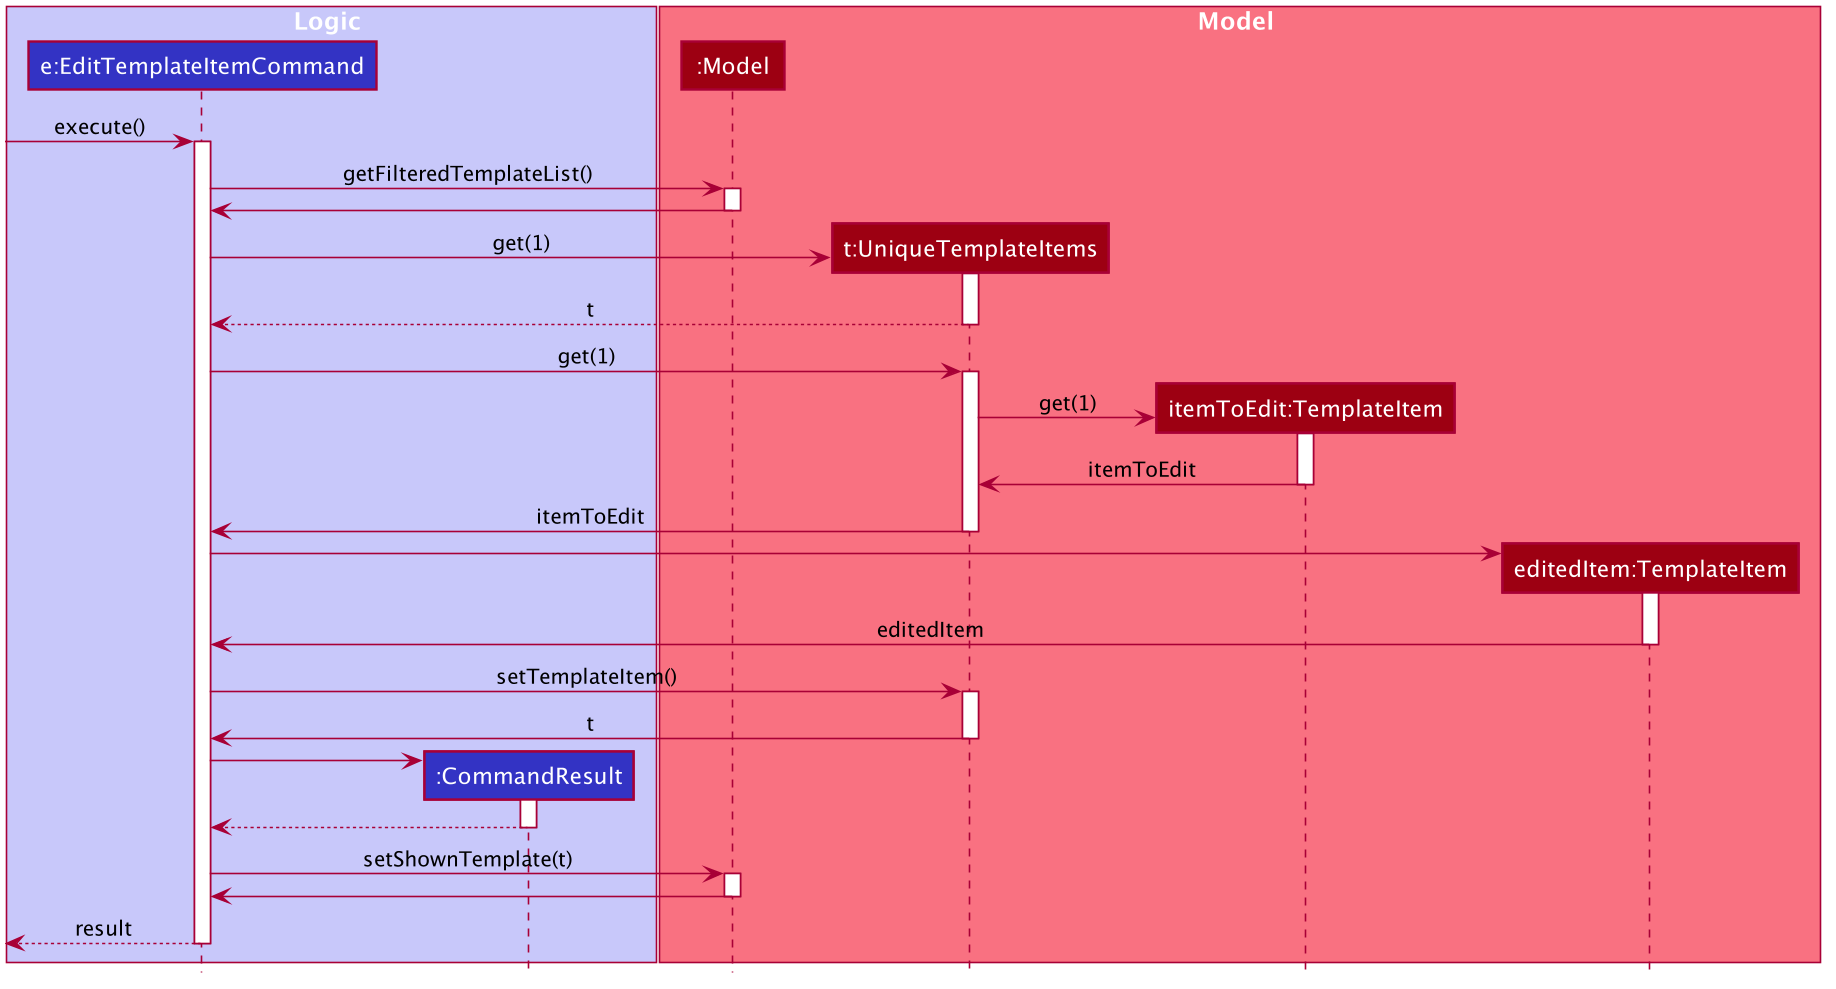

The diagram above was rendered by PlantUML. Its source (embedded in the PNG):
@startuml








skinparam BackgroundColor #FFFFFFF

skinparam Shadowing false

skinparam Class {
    FontColor #FFFFFF
    BorderThickness 1
    BorderColor #FFFFFF
    StereotypeFontColor #FFFFFF
    FontName Arial
}

skinparam Actor {
    BorderColor #000000
    Color #000000
    FontName Arial
}

skinparam Sequence {
    MessageAlign center
    BoxFontSize 15
    BoxPadding 0
    BoxFontColor #FFFFFF
    FontName Arial
}

skinparam Participant {
    FontColor #FFFFFFF
    Padding 20
}

skinparam MinClassWidth 50
skinparam ParticipantPadding 10
skinparam Shadowing false
skinparam DefaultTextAlignment center
skinparam packageStyle Rectangle

hide footbox
hide members
hide circle

box Logic #C8C8FA
participant "e:EditTemplateItemCommand" as EditTemplateItemCommand #3333C4
participant ":CommandResult" as CommandResult #3333C4
end box

box Model #F97181
participant ":Model" as Model #9D0012
participant "t:UniqueTemplateItems" as UniqueTemplateItems #9D0012
participant "itemToEdit:TemplateItem" as itemToEdit #9D0012
participant "editedItem:TemplateItem" as editedItem #9D0012

end box

[-> EditTemplateItemCommand : execute()
activate EditTemplateItemCommand

EditTemplateItemCommand -> Model : getFilteredTemplateList()
activate Model

Model -> EditTemplateItemCommand
deactivate Model

create UniqueTemplateItems
EditTemplateItemCommand -> UniqueTemplateItems : get(1)
activate UniqueTemplateItems

UniqueTemplateItems --> EditTemplateItemCommand : t
deactivate UniqueTemplateItems

EditTemplateItemCommand -> UniqueTemplateItems : get(1)
activate UniqueTemplateItems

create itemToEdit
UniqueTemplateItems -> itemToEdit : get(1)
activate itemToEdit

itemToEdit -> UniqueTemplateItems : itemToEdit
deactivate itemToEdit

UniqueTemplateItems -> EditTemplateItemCommand: itemToEdit
deactivate UniqueTemplateItems

create editedItem
EditTemplateItemCommand -> editedItem
activate editedItem

editedItem -> EditTemplateItemCommand : editedItem
deactivate editedItem

EditTemplateItemCommand -> UniqueTemplateItems: setTemplateItem()
activate UniqueTemplateItems

UniqueTemplateItems -> EditTemplateItemCommand: t
deactivate UniqueTemplateItems

create CommandResult
EditTemplateItemCommand -> CommandResult
activate CommandResult

CommandResult --> EditTemplateItemCommand
deactivate CommandResult

EditTemplateItemCommand -> Model: setShownTemplate(t)
activate Model

Model -> EditTemplateItemCommand
deactivate Model

[<--EditTemplateItemCommand: result
deactivate EditTemplateItemCommand
@enduml